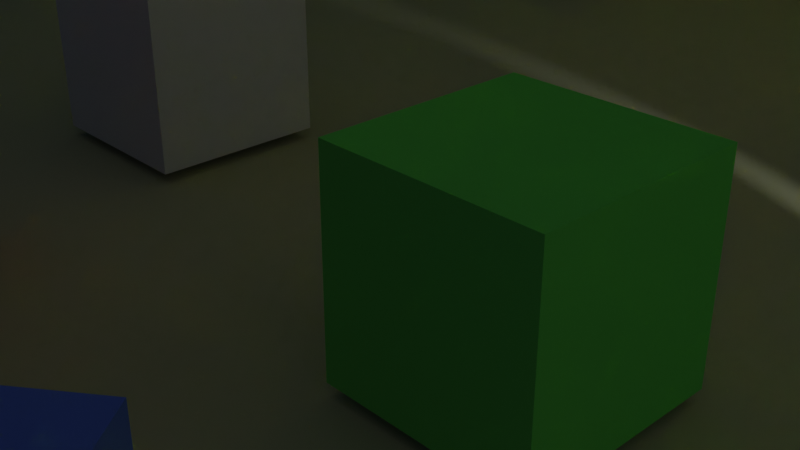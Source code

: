 # Source: sample.blend  (saved by Blender 2.82.7; exported with 4.5.12 LTS)
import bpy
from mathutils import Matrix  # noqa: F401  (used for matrix-valued properties, if any)

bpy.ops.wm.read_factory_settings(use_empty=True)
scene = bpy.context.scene
scene.name = 'Scene'

# ---- collections
col_collection = bpy.data.collections.new('Collection'); scene.collection.children.link(col_collection)

# ---- materials (node trees are filled in below, after node groups)
mat_material_001 = bpy.data.materials.new('Material.001')
mat_material_001.use_transparent_shadow = False
mat_material_004 = bpy.data.materials.new('Material.004')
mat_material_004.use_transparent_shadow = False
mat_material_004.diffuse_color = (0.5117, 0.5324, 0.334, 1.0)
mat_material_002 = bpy.data.materials.new('Material.002')
mat_material_002.use_transparent_shadow = False
mat_material_002.diffuse_color = (0.1729, 0.8, 0.1352, 1.0)
mat_material_003 = bpy.data.materials.new('Material.003')
mat_material_003.use_transparent_shadow = False
mat_material = bpy.data.materials.new('Material')
mat_material.alpha_threshold = 0.0
mat_material.use_transparent_shadow = False
mat_material.diffuse_color = (0.8, 0.08448, 0.1268, 1.0)
mat_material.line_color = (0.0, 0.0, 0.0, 1.0)
mat_material_005 = bpy.data.materials.new('Material.005')
mat_material_005.use_transparent_shadow = False
mat_material_005.diffuse_color = (0.1499, 0.3816, 0.8, 1.0)
mat_material_006 = bpy.data.materials.new('Material.006')
mat_material_006.use_transparent_shadow = False
mat_material_006.diffuse_color = (0.8, 0.792, 0.02306, 1.0)

# ---- material node trees
mat_material_001.use_nodes = True; mat_material_001.node_tree.nodes.clear()
_N = mat_material_001.node_tree.nodes; _L = mat_material_001.node_tree.links
n0 = _N.new('ShaderNodeOutputMaterial'); n0.name = 'Material Output'; n0.location = (300, 300)
n1 = _N.new('ShaderNodeBsdfPrincipled'); n1.name = 'Principled BSDF'; n1.location = (10, 300)
n1.distribution = 'GGX'
n1.subsurface_method = 'BURLEY'
n1.inputs[0].default_value = (0.1062, 0.2105, 0.8, 1.0)
n1.inputs[3].default_value = 1.45
n1.inputs[27].default_value = (0.0, 0.0, 0.0, 1.0)
n1.inputs[28].default_value = 1.0
_L.new(n1.outputs[0], n0.inputs[0])
n0.is_active_output = True

# ---- world
world_world = bpy.data.worlds.new('World'); scene.world = world_world
world_world.use_nodes = True; world_world.node_tree.nodes.clear()
_N = world_world.node_tree.nodes; _L = world_world.node_tree.links
n0 = _N.new('ShaderNodeOutputWorld'); n0.name = 'World Output'; n0.location = (300, 300)
n1 = _N.new('ShaderNodeBackground'); n1.name = 'Background'; n1.location = (10, 300)
n1.inputs[0].default_value = (0.05088, 0.05088, 0.05088, 1.0)
_L.new(n1.outputs[0], n0.inputs[0])
n0.is_active_output = True
world_world.color = (0.05088, 0.05088, 0.05088)
world_world.use_sun_shadow = False
world_world.sun_shadow_jitter_overblur = 0.0

# ---- cameras
cam_camera = bpy.data.cameras.new('Camera')
cam_camera.clip_end = 100.0
cam_camera.ortho_scale = 7.314

# ---- lights
light_light = bpy.data.lights.new('Light', 'SPOT')
light_light.transmission_factor = 0.0
light_light.energy = 1000.0
light_light.shadow_soft_size = 0.1
light_light.shadow_maximum_resolution = 0.006
light_light.use_absolute_resolution = True
light_light.spot_size = 2.356

# ---- meshes
me_cube = bpy.data.meshes.new('Cube')
me_cube.from_pydata([(1.0, 1.0, 1.0), (1.0, 1.0, -1.0), (1.0, -1.0, 1.0), (1.0, -1.0, -1.0), (-1.0, 1.0, 1.0), (-1.0, 1.0, -1.0), (-1.0, -1.0, 1.0), (-1.0, -1.0, -1.0)], [], [(0, 4, 6, 2), (3, 2, 6, 7), (7, 6, 4, 5), (5, 1, 3, 7), (1, 0, 2, 3), (5, 4, 0, 1)])
_uv = me_cube.uv_layers.new(name='UVMap')
_uv.uv.foreach_set('vector', [0.625, 0.5, 0.875, 0.5, 0.875, 0.75, 0.625, 0.75, 0.375, 0.75, 0.625, 0.75, 0.625, 1.0, 0.375, 1.0, 0.375, 0.0, 0.625, 0.0, 0.625, 0.25, 0.375, 0.25, 0.125, 0.5, 0.375, 0.5, 0.375, 0.75, 0.125, 0.75, 0.375, 0.5, 0.625, 0.5, 0.625, 0.75, 0.375, 0.75, 0.375, 0.25, 0.625, 0.25, 0.625, 0.5, 0.375, 0.5])
me_cube.materials.append(mat_material_001)
me_cube.use_remesh_preserve_volume = False
me_cube.use_remesh_preserve_attributes = False
me_cube.use_mirror_vertex_groups = False
me_cube.update()
me_sphere = bpy.data.meshes.new('Sphere')
me_sphere.from_pydata([(0.0, 0.9239, -0.3827), (0.0, 0.7071, -0.7071), (0.0, 0.3827, -0.9239), (0.4619, 0.8001, -0.3827), (0.3536, 0.6124, -0.7071), (0.1913, 0.3314, -0.9239), (0.8001, 0.4619, -0.3827), (0.6124, 0.3536, -0.7071), (0.3314, 0.1913, -0.9239), (0.9239, 1.096e-07, -0.3827), (0.7071, 1.394e-07, -0.7071), (0.3827, 1.543e-07, -0.9239), (0.8001, -0.4619, -0.3827), (0.6124, -0.3536, -0.7071), (0.3314, -0.1913, -0.9239), (0.4619, -0.8001, -0.3827), (0.3536, -0.6124, -0.7071), (0.1913, -0.3314, -0.9239), (-4.57e-08, -0.9239, -0.3827), (-4.57e-08, -0.7071, -0.7071), (-1.589e-08, -0.3827, -0.9239), (-0.4619, -0.8001, -0.3827), (-0.3536, -0.6124, -0.7071), (-0.1913, -0.3314, -0.9239), (-0.8001, -0.4619, -0.3827), (-0.6124, -0.3536, -0.7071), (-0.3314, -0.1913, -0.9239), (-0.9239, 1.99e-07, -0.3827), (-0.7071, 2.288e-07, -0.7071), (-0.3827, 1.692e-07, -0.9239), (-0.8001, 0.4619, -0.3827), (-0.6124, 0.3536, -0.7071), (-0.3314, 0.1913, -0.9239), (0.0, 1.51e-07, -1.0), (-0.4619, 0.8001, -0.3827), (-0.3536, 0.6124, -0.7071), (-0.1913, 0.3314, -0.9239)], [], [(33, 2, 5), (1, 0, 3, 4), (2, 1, 4, 5), (5, 4, 7, 8), (33, 5, 8), (4, 3, 6, 7), (8, 7, 10, 11), (33, 8, 11), (7, 6, 9, 10), (33, 11, 14), (10, 9, 12, 13), (11, 10, 13, 14), (13, 12, 15, 16), (14, 13, 16, 17), (33, 14, 17), (17, 16, 19, 20), (33, 17, 20), (16, 15, 18, 19), (33, 20, 23), (19, 18, 21, 22), (20, 19, 22, 23), (33, 23, 26), (22, 21, 24, 25), (23, 22, 25, 26), (26, 25, 28, 29), (33, 26, 29), (25, 24, 27, 28), (29, 28, 31, 32), (33, 29, 32), (28, 27, 30, 31), (33, 32, 36), (31, 30, 34, 35), (32, 31, 35, 36), (33, 36, 2), (35, 34, 0, 1), (36, 35, 1, 2)])
_uv = me_sphere.uv_layers.new(name='UVMap')
_uv.uv.foreach_set('vector', [0.7083, 0.0, 0.75, 0.125, 0.6667, 0.125, 0.75, 0.25, 0.75, 0.375, 0.6667, 0.375, 0.6667, 0.25, 0.75, 0.125, 0.75, 0.25, 0.6667, 0.25, 0.6667, 0.125, 0.6667, 0.125, 0.6667, 0.25, 0.5833, 0.25, 0.5833, 0.125, 0.625, 0.0, 0.6667, 0.125, 0.5833, 0.125, 0.6667, 0.25, 0.6667, 0.375, 0.5833, 0.375, 0.5833, 0.25, 0.5833, 0.125, 0.5833, 0.25, 0.5, 0.25, 0.5, 0.125, 0.5417, 0.0, 0.5833, 0.125, 0.5, 0.125, 0.5833, 0.25, 0.5833, 0.375, 0.5, 0.375, 0.5, 0.25, 0.4583, 0.0, 0.5, 0.125, 0.4167, 0.125, 0.5, 0.25, 0.5, 0.375, 0.4167, 0.375, 0.4167, 0.25, 0.5, 0.125, 0.5, 0.25, 0.4167, 0.25, 0.4167, 0.125, 0.4167, 0.25, 0.4167, 0.375, 0.3333, 0.375, 0.3333, 0.25, 0.4167, 0.125, 0.4167, 0.25, 0.3333, 0.25, 0.3333, 0.125, 0.375, 0.0, 0.4167, 0.125, 0.3333, 0.125, 0.3333, 0.125, 0.3333, 0.25, 0.25, 0.25, 0.25, 0.125, 0.2917, 0.0, 0.3333, 0.125, 0.25, 0.125, 0.3333, 0.25, 0.3333, 0.375, 0.25, 0.375, 0.25, 0.25, 0.2083, 0.0, 0.25, 0.125, 0.1667, 0.125, 0.25, 0.25, 0.25, 0.375, 0.1667, 0.375, 0.1667, 0.25, 0.25, 0.125, 0.25, 0.25, 0.1667, 0.25, 0.1667, 0.125, 0.125, 0.0, 0.1667, 0.125, 0.08333, 0.125, 0.1667, 0.25, 0.1667, 0.375, 0.08333, 0.375, 0.08333, 0.25, 0.1667, 0.125, 0.1667, 0.25, 0.08333, 0.25, 0.08333, 0.125, 0.08333, 0.125, 0.08333, 0.25, 0.0, 0.25, 0.0, 0.125, 0.04167, 0.0, 0.08333, 0.125, 0.0, 0.125, 0.08333, 0.25, 0.08333, 0.375, 0.0, 0.375, 0.0, 0.25, 1.0, 0.125, 1.0, 0.25, 0.9167, 0.25, 0.9167, 0.125, 0.9583, 0.0, 1.0, 0.125, 0.9167, 0.125, 1.0, 0.25, 1.0, 0.375, 0.9167, 0.375, 0.9167, 0.25, 0.875, 0.0, 0.9167, 0.125, 0.8333, 0.125, 0.9167, 0.25, 0.9167, 0.375, 0.8333, 0.375, 0.8333, 0.25, 0.9167, 0.125, 0.9167, 0.25, 0.8333, 0.25, 0.8333, 0.125, 0.7917, 0.0, 0.8333, 0.125, 0.75, 0.125, 0.8333, 0.25, 0.8333, 0.375, 0.75, 0.375, 0.75, 0.25, 0.8333, 0.125, 0.8333, 0.25, 0.75, 0.25, 0.75, 0.125])
me_sphere.use_remesh_fix_poles = True
me_sphere.use_remesh_preserve_attributes = False
me_sphere.use_mirror_vertex_groups = False
me_sphere.update()
me_plane = bpy.data.meshes.new('Plane')
me_plane.from_pydata([(-1.0, -1.0, 0.0), (1.0, -1.0, 0.0), (-1.0, 1.0, 0.0), (1.0, 1.0, 0.0)], [], [(0, 1, 3, 2)])
_uv = me_plane.uv_layers.new(name='UVMap')
_uv.uv.foreach_set('vector', [0.0, 0.0, 1.0, 0.0, 1.0, 1.0, 0.0, 1.0])
me_plane.materials.append(mat_material_004)
me_plane.use_remesh_fix_poles = True
me_plane.use_remesh_preserve_attributes = False
me_plane.use_mirror_vertex_groups = False
me_plane.update()
me_cube_001 = bpy.data.meshes.new('Cube.001')
me_cube_001.from_pydata([(1.0, 1.0, 1.0), (1.0, 1.0, -1.0), (1.0, -1.0, 1.0), (1.0, -1.0, -1.0), (-1.0, 1.0, 1.0), (-1.0, 1.0, -1.0), (-1.0, -1.0, 1.0), (-1.0, -1.0, -1.0)], [], [(0, 4, 6, 2), (3, 2, 6, 7), (7, 6, 4, 5), (5, 1, 3, 7), (1, 0, 2, 3), (5, 4, 0, 1)])
_uv = me_cube_001.uv_layers.new(name='UVMap')
_uv.uv.foreach_set('vector', [0.625, 0.5, 0.875, 0.5, 0.875, 0.75, 0.625, 0.75, 0.375, 0.75, 0.625, 0.75, 0.625, 1.0, 0.375, 1.0, 0.375, 0.0, 0.625, 0.0, 0.625, 0.25, 0.375, 0.25, 0.125, 0.5, 0.375, 0.5, 0.375, 0.75, 0.125, 0.75, 0.375, 0.5, 0.625, 0.5, 0.625, 0.75, 0.375, 0.75, 0.375, 0.25, 0.625, 0.25, 0.625, 0.5, 0.375, 0.5])
me_cube_001.materials.append(mat_material_002)
me_cube_001.use_remesh_preserve_volume = False
me_cube_001.use_remesh_preserve_attributes = False
me_cube_001.use_mirror_vertex_groups = False
me_cube_001.update()
me_cube_002 = bpy.data.meshes.new('Cube.002')
me_cube_002.from_pydata([(1.0, 1.0, 1.0), (1.0, 1.0, -1.0), (1.0, -1.0, 1.0), (1.0, -1.0, -1.0), (-1.0, 1.0, 1.0), (-1.0, 1.0, -1.0), (-1.0, -1.0, 1.0), (-1.0, -1.0, -1.0)], [], [(0, 4, 6, 2), (3, 2, 6, 7), (7, 6, 4, 5), (5, 1, 3, 7), (1, 0, 2, 3), (5, 4, 0, 1)])
_uv = me_cube_002.uv_layers.new(name='UVMap')
_uv.uv.foreach_set('vector', [0.625, 0.5, 0.875, 0.5, 0.875, 0.75, 0.625, 0.75, 0.375, 0.75, 0.625, 0.75, 0.625, 1.0, 0.375, 1.0, 0.375, 0.0, 0.625, 0.0, 0.625, 0.25, 0.375, 0.25, 0.125, 0.5, 0.375, 0.5, 0.375, 0.75, 0.125, 0.75, 0.375, 0.5, 0.625, 0.5, 0.625, 0.75, 0.375, 0.75, 0.375, 0.25, 0.625, 0.25, 0.625, 0.5, 0.375, 0.5])
me_cube_002.materials.append(mat_material_003)
me_cube_002.use_remesh_preserve_volume = False
me_cube_002.use_remesh_preserve_attributes = False
me_cube_002.use_mirror_vertex_groups = False
me_cube_002.update()
me_cube_003 = bpy.data.meshes.new('Cube.003')
me_cube_003.from_pydata([(1.0, 1.0, 1.0), (1.0, 1.0, -1.0), (1.0, -1.0, 1.0), (1.0, -1.0, -1.0), (-1.0, 1.0, 1.0), (-1.0, 1.0, -1.0), (-1.0, -1.0, 1.0), (-1.0, -1.0, -1.0)], [], [(0, 4, 6, 2), (3, 2, 6, 7), (7, 6, 4, 5), (5, 1, 3, 7), (1, 0, 2, 3), (5, 4, 0, 1)])
_uv = me_cube_003.uv_layers.new(name='UVMap')
_uv.uv.foreach_set('vector', [0.625, 0.5, 0.875, 0.5, 0.875, 0.75, 0.625, 0.75, 0.375, 0.75, 0.625, 0.75, 0.625, 1.0, 0.375, 1.0, 0.375, 0.0, 0.625, 0.0, 0.625, 0.25, 0.375, 0.25, 0.125, 0.5, 0.375, 0.5, 0.375, 0.75, 0.125, 0.75, 0.375, 0.5, 0.625, 0.5, 0.625, 0.75, 0.375, 0.75, 0.375, 0.25, 0.625, 0.25, 0.625, 0.5, 0.375, 0.5])
me_cube_003.materials.append(mat_material)
me_cube_003.use_remesh_preserve_volume = False
me_cube_003.use_remesh_preserve_attributes = False
me_cube_003.use_mirror_vertex_groups = False
me_cube_003.update()
me_cube_004 = bpy.data.meshes.new('Cube.004')
me_cube_004.from_pydata([(1.0, 1.0, 1.0), (1.0, 1.0, -1.0), (1.0, -1.0, 1.0), (1.0, -1.0, -1.0), (-1.0, 1.0, 1.0), (-1.0, 1.0, -1.0), (-1.0, -1.0, 1.0), (-1.0, -1.0, -1.0)], [], [(0, 4, 6, 2), (3, 2, 6, 7), (7, 6, 4, 5), (5, 1, 3, 7), (1, 0, 2, 3), (5, 4, 0, 1)])
_uv = me_cube_004.uv_layers.new(name='UVMap')
_uv.uv.foreach_set('vector', [0.625, 0.5, 0.875, 0.5, 0.875, 0.75, 0.625, 0.75, 0.375, 0.75, 0.625, 0.75, 0.625, 1.0, 0.375, 1.0, 0.375, 0.0, 0.625, 0.0, 0.625, 0.25, 0.375, 0.25, 0.125, 0.5, 0.375, 0.5, 0.375, 0.75, 0.125, 0.75, 0.375, 0.5, 0.625, 0.5, 0.625, 0.75, 0.375, 0.75, 0.375, 0.25, 0.625, 0.25, 0.625, 0.5, 0.375, 0.5])
me_cube_004.materials.append(mat_material)
me_cube_004.use_remesh_preserve_volume = False
me_cube_004.use_remesh_preserve_attributes = False
me_cube_004.use_mirror_vertex_groups = False
me_cube_004.update()
me_plane_001 = bpy.data.meshes.new('Plane.001')
me_plane_001.from_pydata([(-1.0, -1.0, 0.0), (1.0, -1.0, 0.0), (-1.0, 1.0, 0.0), (1.0, 1.0, 0.0)], [], [(0, 1, 3, 2)])
_uv = me_plane_001.uv_layers.new(name='UVMap')
_uv.uv.foreach_set('vector', [0.0, 0.0, 1.0, 0.0, 1.0, 1.0, 0.0, 1.0])
me_plane_001.materials.append(mat_material_005)
me_plane_001.use_remesh_fix_poles = True
me_plane_001.use_remesh_preserve_attributes = False
me_plane_001.use_mirror_vertex_groups = False
me_plane_001.update()
me_plane_002 = bpy.data.meshes.new('Plane.002')
me_plane_002.from_pydata([(-1.0, -1.0, 0.0), (1.0, -1.0, 0.0), (-1.0, 1.0, 0.0), (1.0, 1.0, 0.0)], [], [(0, 1, 3, 2)])
_uv = me_plane_002.uv_layers.new(name='UVMap')
_uv.uv.foreach_set('vector', [0.0, 0.0, 1.0, 0.0, 1.0, 1.0, 0.0, 1.0])
me_plane_002.materials.append(mat_material_005)
me_plane_002.use_remesh_fix_poles = True
me_plane_002.use_remesh_preserve_attributes = False
me_plane_002.use_mirror_vertex_groups = False
me_plane_002.update()
me_plane_003 = bpy.data.meshes.new('Plane.003')
me_plane_003.from_pydata([(-1.0, -1.0, 0.0), (1.0, -1.0, 0.0), (-1.0, 1.0, 0.0), (1.0, 1.0, 0.0)], [], [(0, 1, 3, 2)])
_uv = me_plane_003.uv_layers.new(name='UVMap')
_uv.uv.foreach_set('vector', [0.0, 0.0, 1.0, 0.0, 1.0, 1.0, 0.0, 1.0])
me_plane_003.materials.append(mat_material_006)
me_plane_003.use_remesh_fix_poles = True
me_plane_003.use_remesh_preserve_attributes = False
me_plane_003.use_mirror_vertex_groups = False
me_plane_003.update()

# ---- objects
ob_cube = bpy.data.objects.new('Cube', me_cube)
ob_light = bpy.data.objects.new('Light', light_light)
ob_camera = bpy.data.objects.new('Camera', cam_camera)
ob_sphere = bpy.data.objects.new('Sphere', me_sphere)
ob_plane = bpy.data.objects.new('Plane', me_plane)
ob_cube_001 = bpy.data.objects.new('Cube.001', me_cube_001)
ob_cube_002 = bpy.data.objects.new('Cube.002', me_cube_002)
ob_cube_003 = bpy.data.objects.new('Cube.003', me_cube_003)
ob_cube_004 = bpy.data.objects.new('Cube.004', me_cube_004)
ob_plane_001 = bpy.data.objects.new('Plane.001', me_plane_001)
ob_plane_002 = bpy.data.objects.new('Plane.002', me_plane_002)
ob_plane_003 = bpy.data.objects.new('Plane.003', me_plane_003)

# ---- transforms, parenting, visibility, modifiers, constraints
ob_cube.location = (33.86, 2.548, 0.1558)
ob_cube.rotation_euler = (0.0, -0.0, 0.6568)
ob_cube.lock_rotations_4d = False
ob_cube.empty_display_type = 'ARROWS'
ob_cube.lineart.crease_threshold = 0.0
ob_light.location = (34.48, 10.01, 4.931)
ob_light.rotation_euler = (0.6503, 0.6766, 1.866)
ob_light.lock_rotations_4d = False
ob_light.empty_display_type = 'ARROWS'
ob_light.color = (0.0, 0.0, 0.0, 0.0)
ob_light.lineart.crease_threshold = 0.0
ob_camera.location = (37.77, 2.075, 3.985)
ob_camera.rotation_euler = (1.109, 0.0, 0.8149)
ob_camera.lock_rotations_4d = False
ob_camera.empty_display_type = 'ARROWS'
ob_camera.color = (0.0, 0.0, 0.0, 0.0)
ob_camera.display_type = 'WIRE'
ob_camera.lineart.crease_threshold = 0.0
ob_sphere.parent = ob_light
ob_sphere.location = (0.0, 0.0, 0.0)
ob_sphere.lineart.crease_threshold = 0.0
ob_plane.location = (34.72, 9.969, -0.973)
ob_plane.scale = (17.38, 17.38, 17.38)
ob_plane.lineart.crease_threshold = 0.0
ob_cube_001.location = (33.28, 7.485, 0.1558)
ob_cube_001.lock_rotations_4d = False
ob_cube_001.empty_display_type = 'ARROWS'
ob_cube_001.lineart.crease_threshold = 0.0
ob_cube_002.location = (27.1, 8.73, 0.1558)
ob_cube_002.lock_rotations_4d = False
ob_cube_002.empty_display_type = 'ARROWS'
ob_cube_002.lineart.crease_threshold = 0.0
ob_cube_003.location = (28.52, 0.4513, 1.779)
ob_cube_003.scale = (1.515, 1.515, 1.515)
ob_cube_003.lock_rotations_4d = False
ob_cube_003.empty_display_type = 'ARROWS'
ob_cube_003.lineart.crease_threshold = 0.0
ob_cube_004.location = (27.98, 4.268, 0.1558)
ob_cube_004.rotation_euler = (0.0, -0.0, -0.7061)
ob_cube_004.lock_rotations_4d = False
ob_cube_004.empty_display_type = 'ARROWS'
ob_cube_004.lineart.crease_threshold = 0.0
ob_plane_001.location = (18.1, 9.992, 1.74)
ob_plane_001.rotation_euler = (-0.0, 1.571, 0.0)
ob_plane_001.scale = (17.38, 17.38, 17.38)
ob_plane_001.lineart.crease_threshold = 0.0
ob_plane_002.location = (25.36, -7.687, 1.74)
ob_plane_002.rotation_euler = (-1.571, 1.571, 0.0)
ob_plane_002.scale = (17.38, 17.38, 17.38)
ob_plane_002.lineart.crease_threshold = 0.0
ob_plane_003.location = (25.36, 22.1, 1.74)
ob_plane_003.rotation_euler = (-4.712, 1.571, 0.0)
ob_plane_003.scale = (17.38, 17.38, 17.38)
ob_plane_003.lineart.crease_threshold = 0.0

# ---- collection membership
col_collection.objects.link(ob_cube)
col_collection.objects.link(ob_light)
col_collection.objects.link(ob_camera)
col_collection.objects.link(ob_sphere)
col_collection.objects.link(ob_plane)
col_collection.objects.link(ob_cube_001)
col_collection.objects.link(ob_cube_002)
col_collection.objects.link(ob_cube_003)
col_collection.objects.link(ob_cube_004)
col_collection.objects.link(ob_plane_001)
col_collection.objects.link(ob_plane_002)
col_collection.objects.link(ob_plane_003)

# ---- scene / render settings (as saved in the file)
scene.camera = ob_camera
scene.frame_start = 1; scene.frame_end = 250; scene.frame_set(1)
scene.render.engine = 'BLENDER_EEVEE_NEXT'
scene.cycles.use_denoising = False
scene.cycles.samples = 128
scene.cycles.sampling_pattern = 'TABULATED_SOBOL'
scene.cycles.use_adaptive_sampling = False
scene.cycles.use_light_tree = False
scene.view_settings.view_transform = 'Filmic'
bpy.context.view_layer.update()
